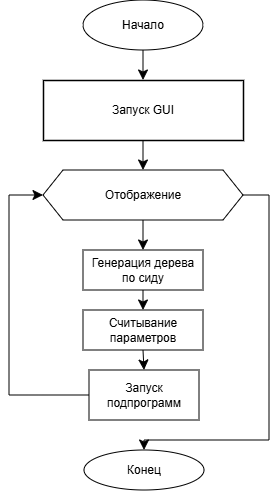

The diagram above was exported from draw.io. Its source (the exported page's mxGraphModel, read from the mxfile embedded in the PNG):
<mxGraphModel dx="803" dy="551" grid="1" gridSize="10" guides="1" tooltips="1" connect="1" arrows="1" fold="1" page="1" pageScale="1" pageWidth="827" pageHeight="1169" math="0" shadow="0">
  <root>
    <mxCell id="0" />
    <mxCell id="1" parent="0" />
    <mxCell id="0BcJUdFbvZ-Oycn94ojX-5" edge="1" parent="1" source="a1" style="edgeStyle=none;curved=1;rounded=0;orthogonalLoop=1;jettySize=auto;html=1;exitX=0.5;exitY=1;exitDx=0;exitDy=0;fontSize=12;startSize=8;endSize=8;" target="0BcJUdFbvZ-Oycn94ojX-4">
      <mxGeometry relative="1" as="geometry" />
    </mxCell>
    <mxCell id="a1" parent="1" style="rounded=0;whiteSpace=wrap;html=1;strokeColor=#000000;fillColor=#ffffff;strokeWidth=1.5;fontFamily=Helvetica;fontSize=12;" value="Запуск GUI" vertex="1">
      <mxGeometry height="60" width="200" x="314" y="120" as="geometry" />
    </mxCell>
    <mxCell id="0BcJUdFbvZ-Oycn94ojX-3" edge="1" parent="1" source="0BcJUdFbvZ-Oycn94ojX-1" style="edgeStyle=none;curved=1;rounded=0;orthogonalLoop=1;jettySize=auto;html=1;exitX=0.5;exitY=1;exitDx=0;exitDy=0;fontSize=12;startSize=8;endSize=8;" target="a1">
      <mxGeometry relative="1" as="geometry" />
    </mxCell>
    <mxCell id="0BcJUdFbvZ-Oycn94ojX-1" parent="1" style="ellipse;whiteSpace=wrap;html=1;" value="Начало" vertex="1">
      <mxGeometry height="50" width="120" x="354" y="40" as="geometry" />
    </mxCell>
    <mxCell id="PfVU7bweu1i41O9ylGeQ-1" edge="1" parent="1" source="0BcJUdFbvZ-Oycn94ojX-4" style="edgeStyle=none;curved=1;rounded=0;orthogonalLoop=1;jettySize=auto;html=1;exitX=0.5;exitY=1;exitDx=0;exitDy=0;entryX=0.5;entryY=0;entryDx=0;entryDy=0;fontSize=12;startSize=8;endSize=8;" target="0BcJUdFbvZ-Oycn94ojX-6">
      <mxGeometry relative="1" as="geometry" />
    </mxCell>
    <mxCell id="-2P-vPs8PkhjTp8o1WaW-2" edge="1" parent="1" source="0BcJUdFbvZ-Oycn94ojX-4" style="edgeStyle=none;curved=0;rounded=0;orthogonalLoop=1;jettySize=auto;html=1;exitX=1;exitY=0.5;exitDx=0;exitDy=0;entryX=0.5;entryY=0;entryDx=0;entryDy=0;fontSize=12;startSize=8;endSize=8;" target="-2P-vPs8PkhjTp8o1WaW-1">
      <mxGeometry relative="1" as="geometry">
        <Array as="points">
          <mxPoint x="540" y="235" />
          <mxPoint x="540" y="480" />
          <mxPoint x="415" y="480" />
        </Array>
      </mxGeometry>
    </mxCell>
    <mxCell id="0BcJUdFbvZ-Oycn94ojX-4" parent="1" style="shape=hexagon;perimeter=hexagonPerimeter2;whiteSpace=wrap;html=1;fixedSize=1;" value="Отображение" vertex="1">
      <mxGeometry height="50" width="200" x="314" y="210" as="geometry" />
    </mxCell>
    <mxCell id="PfVU7bweu1i41O9ylGeQ-3" edge="1" parent="1" source="0BcJUdFbvZ-Oycn94ojX-6" style="edgeStyle=none;curved=1;rounded=0;orthogonalLoop=1;jettySize=auto;html=1;exitX=0.5;exitY=1;exitDx=0;exitDy=0;entryX=0.5;entryY=0;entryDx=0;entryDy=0;fontSize=12;startSize=8;endSize=8;" target="PfVU7bweu1i41O9ylGeQ-2">
      <mxGeometry relative="1" as="geometry" />
    </mxCell>
    <mxCell id="0BcJUdFbvZ-Oycn94ojX-6" parent="1" style="rounded=0;whiteSpace=wrap;html=1;" value="Генерация дерева по сиду" vertex="1">
      <mxGeometry height="40" width="120" x="354" y="290" as="geometry" />
    </mxCell>
    <mxCell id="PfVU7bweu1i41O9ylGeQ-8" edge="1" parent="1" source="PfVU7bweu1i41O9ylGeQ-2" style="edgeStyle=none;curved=1;rounded=0;orthogonalLoop=1;jettySize=auto;html=1;exitX=0.5;exitY=1;exitDx=0;exitDy=0;entryX=0.5;entryY=0;entryDx=0;entryDy=0;fontSize=12;startSize=8;endSize=8;" target="PfVU7bweu1i41O9ylGeQ-7">
      <mxGeometry relative="1" as="geometry" />
    </mxCell>
    <mxCell id="PfVU7bweu1i41O9ylGeQ-2" parent="1" style="rounded=0;whiteSpace=wrap;html=1;" value="Считывание параметров" vertex="1">
      <mxGeometry height="40" width="120" x="354" y="350" as="geometry" />
    </mxCell>
    <mxCell id="PfVU7bweu1i41O9ylGeQ-9" edge="1" parent="1" source="PfVU7bweu1i41O9ylGeQ-7" style="edgeStyle=none;curved=0;rounded=0;orthogonalLoop=1;jettySize=auto;html=1;exitX=0;exitY=0.5;exitDx=0;exitDy=0;entryX=0;entryY=0.5;entryDx=0;entryDy=0;fontSize=12;startSize=8;endSize=8;" target="0BcJUdFbvZ-Oycn94ojX-4">
      <mxGeometry relative="1" as="geometry">
        <Array as="points">
          <mxPoint x="280" y="435" />
          <mxPoint x="280" y="235" />
        </Array>
      </mxGeometry>
    </mxCell>
    <mxCell id="PfVU7bweu1i41O9ylGeQ-7" parent="1" style="rounded=0;whiteSpace=wrap;html=1;" value="Запуск подпрограмм" vertex="1">
      <mxGeometry height="50" width="110" x="360" y="410" as="geometry" />
    </mxCell>
    <mxCell id="-2P-vPs8PkhjTp8o1WaW-1" parent="1" style="ellipse;whiteSpace=wrap;html=1;" value="Конец" vertex="1">
      <mxGeometry height="40" width="120" x="355" y="490" as="geometry" />
    </mxCell>
  </root>
</mxGraphModel>